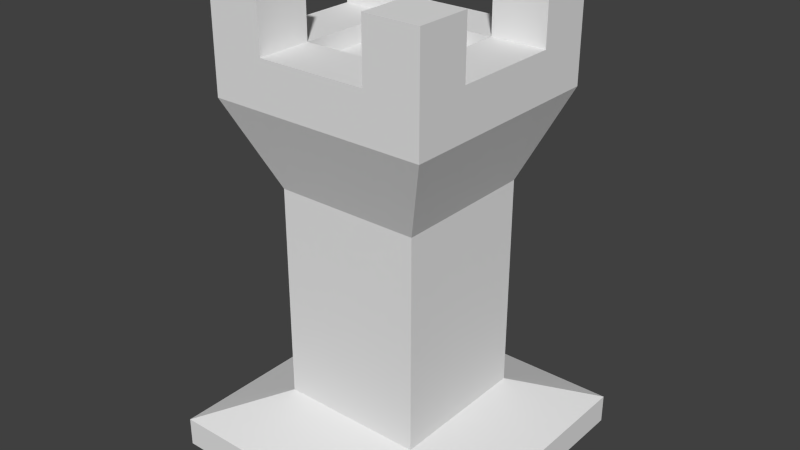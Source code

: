 # Source: Piece_Rook.blend  (saved by Blender 2.76.0; exported with 4.5.12 LTS)
import bpy
from mathutils import Matrix  # noqa: F401  (used for matrix-valued properties, if any)

bpy.ops.wm.read_factory_settings(use_empty=True)
scene = bpy.context.scene
scene.name = 'Scene'

# ---- collections
col_collection_1 = bpy.data.collections.new('Collection 1'); scene.collection.children.link(col_collection_1)

# ---- materials (node trees are filled in below, after node groups)
mat_material = bpy.data.materials.new('Material')
mat_material.alpha_threshold = 0.0
mat_material.use_transparent_shadow = False
mat_material.roughness = 0.5
mat_material.line_color = (0.0, 0.0, 0.0, 1.0)

# ---- material node trees

# ---- world
world_world = bpy.data.worlds.new('World'); scene.world = world_world
world_world.color = (0.05088, 0.05088, 0.05088)
world_world.use_sun_shadow = False
world_world.sun_shadow_jitter_overblur = 0.0
world_world.cycles.sampling_method = 'MANUAL'
world_world.cycles.sample_map_resolution = 256

# ---- meshes
me_cube = bpy.data.meshes.new('Cube')
me_cube.from_pydata([(0.5, 0.5, 0.0), (0.5, -0.5, 0.0), (-0.5, -0.5, 0.0), (-0.5, 0.5, 0.0), (0.375, 0.375, 1.4), (0.375, -0.375, 1.4), (-0.375, -0.375, 1.4), (0.5, 0.5, 0.1), (0.25, 0.25, 0.2), (0.25, 0.25, 0.94), (0.375, 0.375, 1.24), (0.5, -0.5, 0.1), (0.25, -0.25, 0.2), (0.25, -0.25, 0.94), (0.375, -0.375, 1.24), (-0.5, -0.5, 0.1), (-0.25, -0.25, 0.2), (-0.25, -0.25, 0.94), (-0.375, -0.375, 1.24), (-0.5, 0.5, 0.1), (-0.25, 0.25, 0.2), (-0.25, 0.25, 0.94), (-0.375, 0.375, 1.24), (-0.375, 0.375, 1.4), (0.375, 0.1875, 1.4), (0.375, -0.1875, 1.4), (0.1875, 0.375, 1.4), (-0.1875, 0.375, 1.4), (0.1875, -0.375, 1.4), (-0.1875, -0.375, 1.4), (-0.375, -0.1875, 1.4), (-0.375, 0.1875, 1.4), (0.1875, 0.1875, 1.4), (0.1875, -0.1875, 1.4), (-0.1875, 0.1875, 1.4), (-0.1875, -0.1875, 1.4), (0.375, 0.1875, 1.24), (0.375, -0.1875, 1.24), (0.1875, 0.375, 1.24), (-0.1875, 0.375, 1.24), (-0.375, -0.1875, 1.24), (-0.375, 0.1875, 1.24), (0.1875, -0.375, 1.24), (-0.1875, -0.375, 1.24), (0.375, -0.1875, 1.6), (0.375, -0.375, 1.6), (-0.1875, 0.375, 1.6), (-0.375, 0.375, 1.6), (-0.1875, -0.375, 1.6), (-0.375, -0.375, 1.6), (-0.375, 0.1875, 1.6), (0.375, 0.375, 1.6), (0.375, 0.1875, 1.6), (0.1875, 0.375, 1.6), (0.1875, -0.375, 1.6), (-0.375, -0.1875, 1.6), (0.1875, -0.1875, 1.6), (0.1875, 0.1875, 1.6), (-0.1875, -0.1875, 1.6), (-0.1875, 0.1875, 1.6), (0.1875, 0.1875, 1.34), (-0.1875, 0.1875, 1.34), (-0.1875, -0.1875, 1.34), (0.1875, -0.1875, 1.34)], [(13, 37), (9, 36), (13, 42), (17, 43), (17, 40), (21, 41), (21, 39), (9, 38)], [(33, 28, 54, 56), (7, 0, 3, 19), (17, 18, 40, 41, 22, 21), (9, 8, 20, 21), (8, 7, 19, 20), (2, 15, 19, 3), (15, 16, 20, 19), (16, 17, 21, 20), (13, 14, 42, 43, 18, 17), (1, 11, 15, 2), (11, 12, 16, 15), (12, 13, 17, 16), (9, 10, 36, 37, 14, 13), (0, 7, 11, 1), (7, 8, 12, 11), (8, 9, 13, 12), (9, 21, 22, 39, 38, 10), (35, 30, 55, 58), (24, 4, 51, 52), (26, 4, 10, 38), (30, 40, 18, 6), (6, 18, 43, 29), (28, 42, 14, 5), (5, 14, 37, 25), (24, 36, 10, 4), (25, 37, 36, 24), (27, 26, 38, 39), (31, 41, 40, 30), (29, 43, 42, 28), (27, 34, 32, 26), (35, 33, 63, 62), (24, 32, 33, 25), (28, 33, 35, 29), (30, 35, 34, 31), (58, 55, 49, 48), (44, 56, 54, 45), (51, 53, 57, 52), (46, 47, 50, 59), (26, 32, 57, 53), (4, 26, 53, 51), (29, 35, 58, 48), (34, 27, 46, 59), (28, 5, 45, 54), (5, 25, 44, 45), (32, 24, 52, 57), (25, 33, 56, 44), (30, 6, 49, 55), (6, 29, 48, 49), (31, 34, 59, 50), (61, 62, 63, 60), (32, 34, 61, 60), (33, 32, 60, 63), (34, 35, 62, 61), (23, 31, 50, 47), (23, 27, 39, 22), (23, 22, 41, 31), (27, 23, 47, 46)])
me_cube.materials.append(mat_material)
me_cube.use_remesh_preserve_volume = False
me_cube.use_remesh_preserve_attributes = False
me_cube.use_mirror_vertex_groups = False
me_cube.update()

# ---- objects
ob_piece_rook = bpy.data.objects.new('Piece_Rook', me_cube)

# ---- transforms, parenting, visibility, modifiers, constraints
ob_piece_rook.location = (0.0, 0.0, 0.0)
ob_piece_rook.lock_rotations_4d = False
ob_piece_rook.empty_display_type = 'ARROWS'
ob_piece_rook.lineart.crease_threshold = 0.0

# ---- collection membership
col_collection_1.objects.link(ob_piece_rook)

# ---- scene / render settings (as saved in the file)
scene.frame_start = 1; scene.frame_end = 250; scene.frame_set(1)
scene.render.engine = 'BLENDER_EEVEE_NEXT'
scene.render.resolution_percentage = 50
scene.render.dither_intensity = 0.0
scene.cycles.use_denoising = False
scene.cycles.samples = 10
scene.cycles.sampling_pattern = 'TABULATED_SOBOL'
scene.cycles.light_sampling_threshold = 0.0
scene.cycles.use_adaptive_sampling = False
scene.cycles.use_light_tree = False
scene.cycles.blur_glossy = 0.0
scene.cycles.pixel_filter_type = 'GAUSSIAN'
scene.cycles.sample_clamp_indirect = 0.0
scene.view_settings.view_transform = 'Standard'
bpy.context.view_layer.update()

# ---- added for rendering (the .blend has no active camera and no usable light): camera, sun
cam_auto = bpy.data.cameras.new('AutoCamera')
cam_auto.lens = 50.0
cam_auto.sensor_width = 36.0
cam_auto.clip_end = 1000.0
ob_auto_camera = bpy.data.objects.new('AutoCamera', cam_auto)
scene.collection.objects.link(ob_auto_camera)
ob_auto_camera.location = (1.97574, -2.37089, 2.38059)
ob_auto_camera.rotation_euler = (1.09748, -7.21219e-08, 0.694738)
scene.camera = ob_auto_camera
light_auto_sun = bpy.data.lights.new('AutoSun', 'SUN')
light_auto_sun.energy = 3.0
light_auto_sun.angle = 0.0523599
ob_auto_sun = bpy.data.objects.new('AutoSun', light_auto_sun)
scene.collection.objects.link(ob_auto_sun)
ob_auto_sun.rotation_euler = (0.872665, 0.174533, 0.523599)
bpy.context.view_layer.update()
